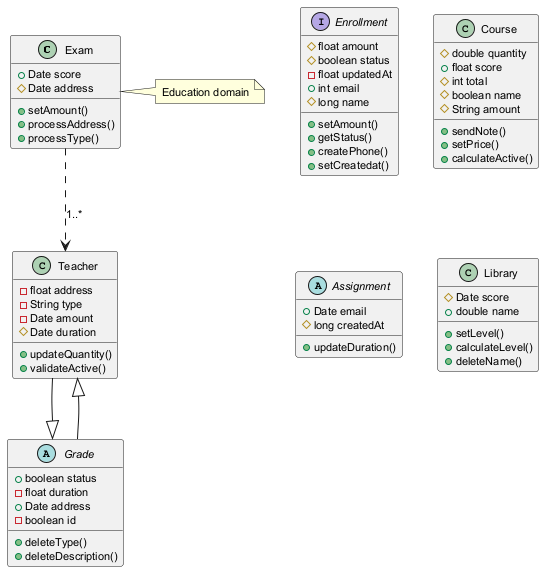

The diagram above was rendered by PlantUML. Its source (embedded in the PNG):
@startuml
skinparam defaultFontSize 11
class Exam {
  +Date score
  #Date address
  +setAmount()
  +processAddress()
  +processType()
}
interface Enrollment {
  #float amount
  #boolean status
  -float updatedAt
  +int email
  #long name
  +setAmount()
  +getStatus()
  +createPhone()
  +setCreatedat()
}
class Course {
  #double quantity
  +float score
  #int total
  #boolean name
  #String amount
  +sendNote()
  +setPrice()
  +calculateActive()
}
abstract class Assignment {
  +Date email
  #long createdAt
  +updateDuration()
}
class Teacher {
  -float address
  -String type
  -Date amount
  #Date duration
  +updateQuantity()
  +validateActive()
}
class Library {
  #Date score
  +double name
  +setLevel()
  +calculateLevel()
  +deleteName()
}
abstract class Grade {
  +boolean status
  -float duration
  +Date address
  -boolean id
  +deleteType()
  +deleteDescription()
}
Exam ..> Teacher : "1..*"
Grade --|> Teacher
Teacher --|> Grade
note right of Exam : Education domain
@enduml